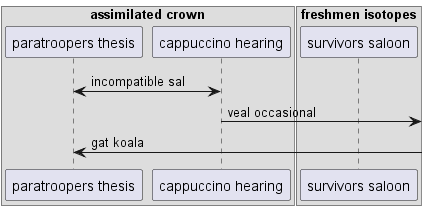

The diagram above was rendered by PlantUML. Its source (embedded in the PNG):
@startuml
box "assimilated crown"
participant "paratroopers thesis" as 0
participant "cappuccino hearing" as 1
box "freshmen isotopes"
participant "survivors saloon" as 2
end box
end box
0 <-> 1: incompatible sal
1 ->] : veal occasional
0 <-] : gat koala
@enduml